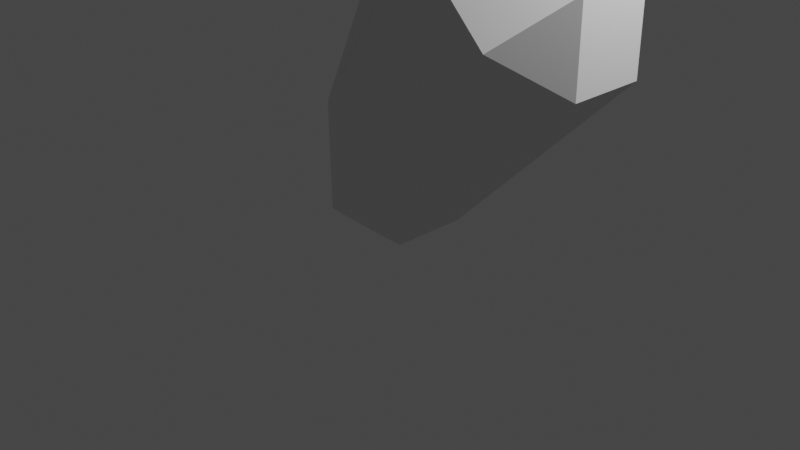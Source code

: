 # Source: VidaMitad.blend  (saved by Blender 2.80.75; exported with 4.5.12 LTS)
import bpy
from mathutils import Matrix  # noqa: F401  (used for matrix-valued properties, if any)

bpy.ops.wm.read_factory_settings(use_empty=True)
scene = bpy.context.scene
scene.name = 'Scene'

# ---- collections
col_collection = bpy.data.collections.new('Collection'); scene.collection.children.link(col_collection)

# ---- materials (node trees are filled in below, after node groups)
mat_material = bpy.data.materials.new('Material')
mat_material.alpha_threshold = 0.0
mat_material.use_transparent_shadow = False
mat_material.line_color = (0.0, 0.0, 0.0, 1.0)

# ---- material node trees
mat_material.use_nodes = True; mat_material.node_tree.nodes.clear()
_N = mat_material.node_tree.nodes; _L = mat_material.node_tree.links
n0 = _N.new('ShaderNodeOutputMaterial'); n0.name = 'Material Output'; n0.location = (300, 300)
n1 = _N.new('ShaderNodeBsdfPrincipled'); n1.name = 'Principled BSDF'; n1.location = (10, 300)
n1.distribution = 'GGX'
n1.subsurface_method = 'BURLEY'
n1.inputs[2].default_value = 0.4
n1.inputs[3].default_value = 1.45
n1.inputs[27].default_value = (0.0, 0.0, 0.0, 1.0)
n1.inputs[28].default_value = 1.0
_L.new(n1.outputs[0], n0.inputs[0])
n0.is_active_output = True

# ---- world
world_world = bpy.data.worlds.new('World'); scene.world = world_world
world_world.use_nodes = True; world_world.node_tree.nodes.clear()
_N = world_world.node_tree.nodes; _L = world_world.node_tree.links
n0 = _N.new('ShaderNodeOutputWorld'); n0.name = 'World Output'; n0.location = (300, 300)
n1 = _N.new('ShaderNodeBackground'); n1.name = 'Background'; n1.location = (10, 300)
n1.inputs[0].default_value = (0.05088, 0.05088, 0.05088, 1.0)
_L.new(n1.outputs[0], n0.inputs[0])
n0.is_active_output = True
world_world.color = (0.05088, 0.05088, 0.05088)
world_world.use_sun_shadow = False
world_world.sun_shadow_jitter_overblur = 0.0

# ---- cameras
cam_camera = bpy.data.cameras.new('Camera')
cam_camera.clip_end = 100.0
cam_camera.ortho_scale = 7.314

# ---- lights
light_light = bpy.data.lights.new('Light', 'POINT')
light_light.transmission_factor = 0.0
light_light.energy = 1000.0
light_light.shadow_soft_size = 0.1
light_light.shadow_maximum_resolution = 0.006
light_light.use_absolute_resolution = True

# ---- meshes
me_cube = bpy.data.meshes.new('Cube')
me_cube.from_pydata([(1.414, 0.3939, -0.9537), (0.9857, 1.0, -0.5251), (0.4286, 0.3939, -1.939), (0.9857, -1.0, -0.5251), (1.414, -0.3939, -0.9537), (0.4286, -0.3939, -1.939), (0.4286, 0.3939, 0.8891), (0.4286, -0.3939, 0.8891), (1.971, -1.0, 0.4606), (2.4, -0.3939, 0.032), (2.4, -0.3939, 0.8891), (1.414, -1.0, 1.018), (1.843, -0.3939, 1.446), (0.9857, -0.3939, 1.446), (2.4, 0.3939, 0.032), (1.971, 1.0, 0.4606), (2.4, 0.3939, 0.8891), (0.9857, 0.3939, 1.446), (1.843, 0.3939, 1.446), (1.414, 1.0, 1.018), (1.192e-07, 0.8668, -1.442), (0.09993, 0.9529, -1.477), (1.192e-07, -0.8668, -1.442), (0.09993, -0.9529, -1.477), (1.258e-07, 0.8668, -0.4264), (0.1332, 1.0, -0.3966), (1.258e-07, -0.8668, -0.4264), (0.1332, -1.0, -0.3966), (1.192e-07, 0.3516, -1.806), (0.1332, 0.3939, -1.939), (1.192e-07, -0.3516, -1.806), (0.1332, -0.3939, -1.939), (1.459e-07, -0.3094, 0.7559), (0.1332, -0.3939, 0.8891), (1.459e-07, 0.3094, 0.7559), (0.1332, 0.3939, 0.8891)], [], [(16, 18, 12, 10), (6, 7, 13, 17), (8, 9, 10), (11, 12, 13), (14, 15, 16), (17, 18, 19), (21, 25, 19, 15, 1), (3, 8, 11, 27, 23), (10, 12, 11, 8), (16, 10, 9, 14), (12, 18, 17, 13), (18, 16, 15, 19), (7, 33, 27), (14, 0, 1, 15), (4, 9, 8, 3), (31, 29, 2, 5), (2, 0, 14, 9, 4, 5), (13, 7, 27, 11), (35, 6, 25), (3, 23, 5, 4), (35, 33, 7, 6), (6, 17, 19, 25), (26, 32, 34, 24, 20, 28, 30, 22), (0, 2, 21, 1), (31, 5, 23), (23, 27, 26, 22), (20, 24, 25, 21), (21, 29, 28, 20), (29, 31, 30, 28), (22, 30, 31, 23), (27, 33, 32, 26), (33, 35, 34, 32), (24, 34, 35, 25), (2, 29, 21)])
_uv = me_cube.uv_layers.new(name='UVMap')
_uv.uv.foreach_set('vector', [0.4508, 0.07576, 0.5492, 0.07576, 0.5492, 0.1742, 0.4508, 0.1742, 0.1894, 0.02486, 0.1894, 0.0509, 0.4356, 0.1233, 0.4356, 0.0509, 0.3404, 0.1937, 0.2757, 0.1301, 0.4508, 0.1742, 0.4209, 0.1947, 0.5492, 0.1742, 0.4356, 0.1233, 0.2757, 0.0537, 0.3404, 0.009692, 0.4508, 0.07576, 0.4356, 0.0509, 0.5492, 0.07576, 0.4209, 0.007365, 0.04207, 0.02695, 0.1421, 0.08726, 0.4209, 0.007365, 0.3404, 0.009692, 0.1173, 0.03135, 0.1173, 0.07189, 0.3404, 0.1937, 0.4209, 0.1947, 0.1421, 0.09953, 0.04207, 0.03012, 0.4508, 0.1742, 0.5492, 0.1742, 0.4209, 0.1947, 0.3404, 0.1937, 0.4508, 0.07576, 0.4508, 0.1742, 0.2757, 0.1301, 0.2757, 0.0537, 0.5492, 0.1742, 0.5492, 0.07576, 0.4356, 0.0509, 0.4356, 0.1233, 0.5492, 0.07576, 0.4508, 0.07576, 0.3404, 0.009692, 0.4209, 0.007365, 0.1894, 0.0509, 0.05889, 0.01583, 0.1923, 0.1157, 0.2757, 0.0537, 0.07216, 0.01987, 0.1173, 0.03135, 0.3404, 0.009692, 0.07216, 0.02824, 0.2757, 0.1301, 0.3404, 0.1937, 0.1173, 0.07189, 0.004469, 0.001398, 0.004469, 0.001581, 0.01437, 0.005086, 0.01437, 0.004496, 0.01437, 0.005086, 0.07216, 0.01987, 0.2757, 0.0537, 0.2757, 0.1301, 0.07216, 0.02824, 0.01437, 0.004496, 0.4356, 0.1233, 0.1894, 0.0509, 0.1547, 0.1123, 0.4209, 0.1947, 0.05889, 0.00773, 0.1894, 0.02486, 0.1923, 0.1076, 0.1173, 0.07189, 0.044, 0.03097, 0.01437, 0.004496, 0.07216, 0.02824, 0.05889, 0.00773, 0.05889, 0.01583, 0.1894, 0.0509, 0.1894, 0.02486, 0.1894, 0.02486, 0.4356, 0.0509, 0.4209, 0.007365, 0.1547, 0.09637, 0.115, 0.08615, 0.009499, 0.007111, 0.009499, 0.007111, 0.115, 0.08615, 0.0432, 0.03202, 0.008874, 0.006597, 0.008874, 0.006597, 0.0432, 0.03202, 0.07216, 0.01987, 0.01437, 0.005086, 0.044, 0.02871, 0.1173, 0.03135, 0.004469, 0.001398, 0.01437, 0.004496, 0.04347, 0.03068, 0.04207, 0.03012, 0.1421, 0.09953, 0.115, 0.08615, 0.0432, 0.03202, 0.0432, 0.03202, 0.115, 0.08615, 0.1421, 0.08726, 0.04207, 0.02695, 0.04347, 0.03082, 0.004469, 0.001581, 0.008874, 0.006597, 0.0432, 0.03202, 0.004469, 0.001581, 0.004469, 0.001398, 0.008874, 0.006597, 0.008874, 0.006597, 0.0432, 0.03202, 0.008874, 0.006597, 0.004469, 0.001398, 0.04347, 0.03068, 0.1923, 0.1157, 0.05889, 0.01583, 0.009499, 0.007111, 0.115, 0.08615, 0.05889, 0.01583, 0.05889, 0.00773, 0.009499, 0.007111, 0.009499, 0.007111, 0.115, 0.08615, 0.009499, 0.007111, 0.05889, 0.00773, 0.1923, 0.1076, 0.01437, 0.005086, 0.004469, 0.001581, 0.04347, 0.03082])
me_cube.materials.append(mat_material)
me_cube.use_remesh_preserve_volume = False
me_cube.use_remesh_preserve_attributes = False
me_cube.use_mirror_vertex_groups = False
me_cube.update()

# ---- objects
ob_cube = bpy.data.objects.new('Cube', me_cube)
ob_light = bpy.data.objects.new('Light', light_light)
ob_camera = bpy.data.objects.new('Camera', cam_camera)

# ---- transforms, parenting, visibility, modifiers, constraints
ob_cube.location = (0.004992, -4.481e-09, 1.944)
ob_cube.lock_rotations_4d = False
ob_cube.empty_display_type = 'ARROWS'
ob_cube.lineart.crease_threshold = 0.0
ob_light.location = (4.076, 1.005, 5.904)
ob_light.rotation_euler = (0.6503, 0.05522, 1.866)
ob_light.lock_rotations_4d = False
ob_light.empty_display_type = 'ARROWS'
ob_light.color = (0.0, 0.0, 0.0, 0.0)
ob_light.lineart.crease_threshold = 0.0
ob_camera.location = (7.359, -6.926, 4.958)
ob_camera.rotation_euler = (1.109, 0.0, 0.8149)
ob_camera.lock_rotations_4d = False
ob_camera.empty_display_type = 'ARROWS'
ob_camera.color = (0.0, 0.0, 0.0, 0.0)
ob_camera.display_type = 'WIRE'
ob_camera.lineart.crease_threshold = 0.0

# ---- collection membership
col_collection.objects.link(ob_cube)
col_collection.objects.link(ob_light)
col_collection.objects.link(ob_camera)

# ---- scene / render settings (as saved in the file)
scene.camera = ob_camera
scene.frame_start = 1; scene.frame_end = 250; scene.frame_set(1)
scene.render.engine = 'BLENDER_EEVEE_NEXT'
scene.cycles.use_denoising = False
scene.cycles.samples = 128
scene.cycles.sampling_pattern = 'TABULATED_SOBOL'
scene.cycles.use_adaptive_sampling = False
scene.cycles.use_light_tree = False
scene.view_settings.view_transform = 'Filmic'
bpy.context.view_layer.update()
